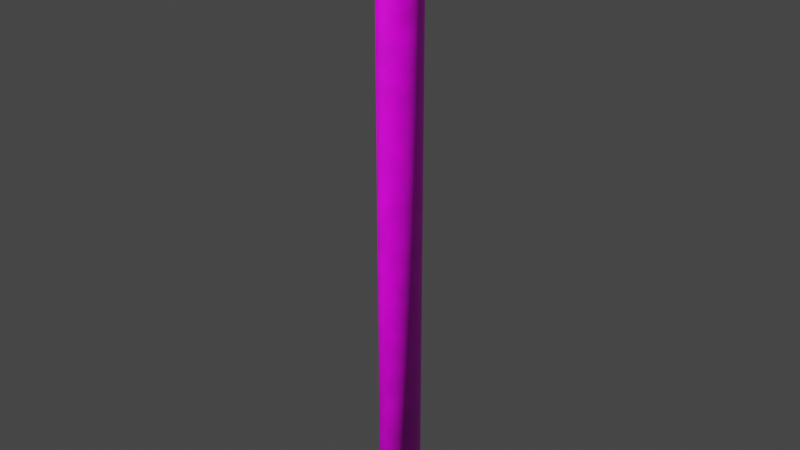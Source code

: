 # Source: Pillar_Type_2.blend  (saved by Blender 3.1.7; exported with 4.5.12 LTS)
import bpy
from mathutils import Matrix  # noqa: F401  (used for matrix-valued properties, if any)

bpy.ops.wm.read_factory_settings(use_empty=True)
scene = bpy.context.scene
scene.name = 'Scene'

# ---- collections
col_collection = bpy.data.collections.new('Collection'); scene.collection.children.link(col_collection)

# ---- images (referenced by path relative to the original .blend; pixels are not part of the script)
import os
ASSET_DIR = os.environ.get("B2B_ASSET_DIR", "")  # directory of the original .blend (textures are referenced by path, not embedded)
HERE = os.path.dirname(os.path.abspath(__file__))  # packed textures are extracted next to this script under _unpacked/

def load_image(name, relpath, width, height, colorspace="sRGB"):
    """Load a texture the original file referenced (path relative to the .blend, or extracted next to this script)."""
    p = next((c for c in (os.path.join(HERE, relpath), os.path.join(ASSET_DIR, relpath)) if relpath and os.path.exists(c)), "")
    if p:
        img = bpy.data.images.load(p, check_existing=True)
        img.name = name
    else:  # same state as the original file: an image datablock whose file is absent (Cycles renders it pink)
        img = bpy.data.images.new(name, width, height)
        img.source = "FILE"
        img.filepath = "//" + (relpath or name)
    img.colorspace_settings.name = colorspace
    return img
img_futuristic_panels1_albedo_png = load_image('futuristic-panels1-albedo.png', 'futuristic-panels1-albedo.png', 1024, 1024, 'sRGB')
img_futuristic_panels1_height_png = load_image('futuristic-panels1-height.png', 'futuristic-panels1-height.png', 1024, 1024, 'Non-Color')
img_futuristic_panels1_metallic_psd = load_image('futuristic-panels1-metallic.psd', 'futuristic-panels1-metallic.psd', 1024, 1024, 'Non-Color')
img_futuristic_panels1_normal_ogl_png = load_image('futuristic-panels1-normal-ogl.png', 'futuristic-panels1-normal-ogl.png', 1024, 1024, 'Non-Color')

# ---- materials (node trees are filled in below, after node groups)
mat_material_003 = bpy.data.materials.new('Material.003')
mat_material_003.use_transparent_shadow = False

# ---- material node trees
mat_material_003.use_nodes = True; mat_material_003.node_tree.nodes.clear()
_N = mat_material_003.node_tree.nodes; _L = mat_material_003.node_tree.links
n0 = _N.new('NodeFrame'); n0.name = 'Frame'; n0.location = (-1270, 330)
n0.label = 'Mapping'
n0.width = 400
n1 = _N.new('NodeFrame'); n1.name = 'Frame.001'; n1.location = (-625, 530)
n1.label = 'Textures'
n1.width = 355
n2 = _N.new('ShaderNodeOutputMaterial'); n2.name = 'Material Output'; n2.location = (300, 300)
n3 = _N.new('ShaderNodeDisplacement'); n3.name = 'Displacement'; n3.location = (10, -260)
n3.inputs[2].default_value = 1.0
n4 = _N.new('ShaderNodeNormalMap'); n4.name = 'Normal Map'; n4.location = (-240, -60)
n5 = _N.new('ShaderNodeMapping'); n5.name = 'Mapping'; n5.location = (230, -30)
n5.inputs[3].default_value = (1.1, 7.8, 1.0)
n6 = _N.new('ShaderNodeTexCoord'); n6.name = 'Texture Coordinate'; n6.location = (30, -30)
n7 = _N.new('ShaderNodeBsdfPrincipled'); n7.name = 'Principled BSDF'; n7.location = (10, 300)
n7.distribution = 'GGX'
n7.subsurface_method = 'RANDOM_WALK_SKIN'
n7.inputs[3].default_value = 1.45
n7.inputs[27].default_value = (0.0, 0.0, 0.0, 1.0)
n7.inputs[28].default_value = 1.0
n8 = _N.new('ShaderNodeTexImage'); n8.name = 'Image Texture.005'; n8.location = (-546, 840)
n8.label = 'Base Color'
n8.image = img_futuristic_panels1_albedo_png
n9 = _N.new('ShaderNodeTexImage'); n9.name = 'Image Texture.004'; n9.location = (-540, 500)
n9.label = 'Base Color'
n9.image = img_futuristic_panels1_albedo_png
n10 = _N.new('ShaderNodeTexImage'); n10.name = 'Image Texture'; n10.location = (85, -870)
n10.label = 'Displacement'
n10.image = img_futuristic_panels1_height_png
n11 = _N.new('ShaderNodeTexImage'); n11.name = 'Image Texture.002'; n11.location = (85, -310)
n11.label = 'Metallic'
n11.image = img_futuristic_panels1_metallic_psd
n12 = _N.new('ShaderNodeTexImage'); n12.name = 'Image Texture.003'; n12.location = (85, -590)
n12.label = 'Normal'
n12.image = img_futuristic_panels1_normal_ogl_png
n13 = _N.new('NodeReroute'); n13.name = 'Reroute'; n13.location = (35, -586)
n13.width = 16
n13.socket_idname = 'NodeSocketVector'
n14 = _N.new('ShaderNodeBrightContrast'); n14.name = 'Bright/Contrast'; n14.location = (-227, 736)
n14.inputs[1].default_value = 0.5
n14.inputs[2].default_value = 1.3
n15 = _N.new('ShaderNodeHueSaturation'); n15.name = 'Hue Saturation Value'; n15.location = (-20, 707)
n16 = _N.new('ShaderNodeTexImage'); n16.name = 'Image Texture.001'; n16.location = (85, -30)
n16.label = 'Base Color'
n16.image = img_futuristic_panels1_albedo_png
n17 = _N.new('ShaderNodeMix'); n17.name = 'Mix'; n17.location = (195, 708)
n17.data_type = 'RGBA'
n18 = _N.new('ShaderNodeTexNoise'); n18.name = 'Noise Texture'; n18.location = (-118, 971)
n18.inputs[2].default_value = 4.6
n5.parent = n0
n6.parent = n0
n10.parent = n1
n11.parent = n1
n12.parent = n1
n13.parent = n1
n16.parent = n1
_L.new(n7.outputs[0], n2.inputs[0])
_L.new(n10.outputs[0], n3.inputs[0])
_L.new(n3.outputs[0], n2.inputs[2])
_L.new(n11.outputs[0], n7.inputs[1])
_L.new(n12.outputs[0], n4.inputs[1])
_L.new(n4.outputs[0], n7.inputs[5])
_L.new(n13.outputs[0], n16.inputs[0])
_L.new(n13.outputs[0], n11.inputs[0])
_L.new(n13.outputs[0], n12.inputs[0])
_L.new(n13.outputs[0], n10.inputs[0])
_L.new(n5.outputs[0], n13.inputs[0])
_L.new(n6.outputs[2], n5.inputs[0])
_L.new(n13.outputs[0], n8.inputs[0])
_L.new(n8.outputs[0], n14.inputs[0])
_L.new(n14.outputs[0], n15.inputs[4])
_L.new(n15.outputs[0], n17.inputs[6])
_L.new(n16.outputs[0], n17.inputs[7])
_L.new(n17.outputs[2], n7.inputs[0])
_L.new(n18.outputs[0], n17.inputs[0])
_L.new(n13.outputs[0], n18.inputs[0])
n2.is_active_output = True

# ---- world
world_world = bpy.data.worlds.new('World'); scene.world = world_world
world_world.use_nodes = True; world_world.node_tree.nodes.clear()
_N = world_world.node_tree.nodes; _L = world_world.node_tree.links
n0 = _N.new('ShaderNodeOutputWorld'); n0.name = 'World Output'; n0.location = (300, 300)
n1 = _N.new('ShaderNodeBackground'); n1.name = 'Background'; n1.location = (10, 300)
n1.inputs[0].default_value = (0.05088, 0.05088, 0.05088, 1.0)
_L.new(n1.outputs[0], n0.inputs[0])
n0.is_active_output = True
world_world.color = (0.05088, 0.05088, 0.05088)
world_world.use_sun_shadow = False
world_world.sun_shadow_jitter_overblur = 0.0

# ---- meshes
me_cylinder = bpy.data.meshes.new('Cylinder')
me_cylinder.from_pydata([(0.0, 1.0, -1.0), (0.0, 1.0, 1.0), (0.1951, 0.9808, -1.0), (0.1951, 0.9808, 1.0), (0.3827, 0.9239, -1.0), (0.3827, 0.9239, 1.0), (0.5556, 0.8315, -1.0), (0.5556, 0.8315, 1.0), (0.7071, 0.7071, -1.0), (0.7071, 0.7071, 1.0), (0.8315, 0.5556, -1.0), (0.8315, 0.5556, 1.0), (0.9239, 0.3827, -1.0), (0.9239, 0.3827, 1.0), (0.9808, 0.1951, -1.0), (0.9808, 0.1951, 1.0), (1.0, -4.371e-08, -1.0), (1.0, -4.371e-08, 1.0), (0.9808, -0.1951, -1.0), (0.9808, -0.1951, 1.0), (0.9239, -0.3827, -1.0), (0.9239, -0.3827, 1.0), (0.8315, -0.5556, -1.0), (0.8315, -0.5556, 1.0), (0.7071, -0.7071, -1.0), (0.7071, -0.7071, 1.0), (0.5556, -0.8315, -1.0), (0.5556, -0.8315, 1.0), (0.3827, -0.9239, -1.0), (0.3827, -0.9239, 1.0), (0.1951, -0.9808, -1.0), (0.1951, -0.9808, 1.0), (-8.742e-08, -1.0, -1.0), (-8.742e-08, -1.0, 1.0), (-0.1951, -0.9808, -1.0), (-0.1951, -0.9808, 1.0), (-0.3827, -0.9239, -1.0), (-0.3827, -0.9239, 1.0), (-0.5556, -0.8315, -1.0), (-0.5556, -0.8315, 1.0), (-0.7071, -0.7071, -1.0), (-0.7071, -0.7071, 1.0), (-0.8315, -0.5556, -1.0), (-0.8315, -0.5556, 1.0), (-0.9239, -0.3827, -1.0), (-0.9239, -0.3827, 1.0), (-0.9808, -0.1951, -1.0), (-0.9808, -0.1951, 1.0), (-1.0, 1.192e-08, -1.0), (-1.0, 1.192e-08, 1.0), (-0.9808, 0.1951, -1.0), (-0.9808, 0.1951, 1.0), (-0.9239, 0.3827, -1.0), (-0.9239, 0.3827, 1.0), (-0.8315, 0.5556, -1.0), (-0.8315, 0.5556, 1.0), (-0.7071, 0.7071, -1.0), (-0.7071, 0.7071, 1.0), (-0.5556, 0.8315, -1.0), (-0.5556, 0.8315, 1.0), (-0.3827, 0.9239, -1.0), (-0.3827, 0.9239, 1.0), (-0.1951, 0.9808, -1.0), (-0.1951, 0.9808, 1.0)], [], [(0, 1, 3, 2), (2, 3, 5, 4), (4, 5, 7, 6), (6, 7, 9, 8), (8, 9, 11, 10), (10, 11, 13, 12), (12, 13, 15, 14), (14, 15, 17, 16), (16, 17, 19, 18), (18, 19, 21, 20), (20, 21, 23, 22), (22, 23, 25, 24), (24, 25, 27, 26), (26, 27, 29, 28), (28, 29, 31, 30), (30, 31, 33, 32), (32, 33, 35, 34), (34, 35, 37, 36), (36, 37, 39, 38), (38, 39, 41, 40), (40, 41, 43, 42), (42, 43, 45, 44), (44, 45, 47, 46), (46, 47, 49, 48), (48, 49, 51, 50), (50, 51, 53, 52), (52, 53, 55, 54), (54, 55, 57, 56), (56, 57, 59, 58), (58, 59, 61, 60), (3, 1, 63, 61, 59, 57, 55, 53, 51, 49, 47, 45, 43, 41, 39, 37, 35, 33, 31, 29, 27, 25, 23, 21, 19, 17, 15, 13, 11, 9, 7, 5), (60, 61, 63, 62), (62, 63, 1, 0), (0, 2, 4, 6, 8, 10, 12, 14, 16, 18, 20, 22, 24, 26, 28, 30, 32, 34, 36, 38, 40, 42, 44, 46, 48, 50, 52, 54, 56, 58, 60, 62)])
me_cylinder.polygons.foreach_set('use_smooth', [True] * 34)
_uv = me_cylinder.uv_layers.new(name='UVMap')
_uv.uv.foreach_set('vector', [1.0, 0.5, 1.0, 1.0, 0.9688, 1.0, 0.9688, 0.5, 0.9688, 0.5, 0.9688, 1.0, 0.9375, 1.0, 0.9375, 0.5, 0.9375, 0.5, 0.9375, 1.0, 0.9062, 1.0, 0.9062, 0.5, 0.9062, 0.5, 0.9062, 1.0, 0.875, 1.0, 0.875, 0.5, 0.875, 0.5, 0.875, 1.0, 0.8438, 1.0, 0.8438, 0.5, 0.8438, 0.5, 0.8438, 1.0, 0.8125, 1.0, 0.8125, 0.5, 0.8125, 0.5, 0.8125, 1.0, 0.7812, 1.0, 0.7812, 0.5, 0.7812, 0.5, 0.7812, 1.0, 0.75, 1.0, 0.75, 0.5, 0.75, 0.5, 0.75, 1.0, 0.7188, 1.0, 0.7188, 0.5, 0.7188, 0.5, 0.7188, 1.0, 0.6875, 1.0, 0.6875, 0.5, 0.6875, 0.5, 0.6875, 1.0, 0.6562, 1.0, 0.6562, 0.5, 0.6562, 0.5, 0.6562, 1.0, 0.625, 1.0, 0.625, 0.5, 0.625, 0.5, 0.625, 1.0, 0.5938, 1.0, 0.5938, 0.5, 0.5938, 0.5, 0.5938, 1.0, 0.5625, 1.0, 0.5625, 0.5, 0.5625, 0.5, 0.5625, 1.0, 0.5312, 1.0, 0.5312, 0.5, 0.5312, 0.5, 0.5312, 1.0, 0.5, 1.0, 0.5, 0.5, 0.5, 0.5, 0.5, 1.0, 0.4688, 1.0, 0.4688, 0.5, 0.4688, 0.5, 0.4688, 1.0, 0.4375, 1.0, 0.4375, 0.5, 0.4375, 0.5, 0.4375, 1.0, 0.4062, 1.0, 0.4062, 0.5, 0.4062, 0.5, 0.4062, 1.0, 0.375, 1.0, 0.375, 0.5, 0.375, 0.5, 0.375, 1.0, 0.3438, 1.0, 0.3438, 0.5, 0.3438, 0.5, 0.3438, 1.0, 0.3125, 1.0, 0.3125, 0.5, 0.3125, 0.5, 0.3125, 1.0, 0.2812, 1.0, 0.2812, 0.5, 0.2812, 0.5, 0.2812, 1.0, 0.25, 1.0, 0.25, 0.5, 0.25, 0.5, 0.25, 1.0, 0.2188, 1.0, 0.2188, 0.5, 0.2188, 0.5, 0.2188, 1.0, 0.1875, 1.0, 0.1875, 0.5, 0.1875, 0.5, 0.1875, 1.0, 0.1562, 1.0, 0.1562, 0.5, 0.1562, 0.5, 0.1562, 1.0, 0.125, 1.0, 0.125, 0.5, 0.125, 0.5, 0.125, 1.0, 0.09375, 1.0, 0.09375, 0.5, 0.09375, 0.5, 0.09375, 1.0, 0.0625, 1.0, 0.0625, 0.5, 0.2968, 0.4854, 0.25, 0.49, 0.2032, 0.4854, 0.1582, 0.4717, 0.1167, 0.4496, 0.08029, 0.4197, 0.05045, 0.3833, 0.02827, 0.3418, 0.01461, 0.2968, 0.01, 0.25, 0.01461, 0.2032, 0.02827, 0.1582, 0.05045, 0.1167, 0.08029, 0.08029, 0.1167, 0.05045, 0.1582, 0.02827, 0.2032, 0.01461, 0.25, 0.01, 0.2968, 0.01461, 0.3418, 0.02827, 0.3833, 0.05045, 0.4197, 0.08029, 0.4496, 0.1167, 0.4717, 0.1582, 0.4854, 0.2032, 0.49, 0.25, 0.4854, 0.2968, 0.4717, 0.3418, 0.4496, 0.3833, 0.4197, 0.4197, 0.3833, 0.4496, 0.3418, 0.4717, 0.0625, 0.5, 0.0625, 1.0, 0.03125, 1.0, 0.03125, 0.5, 0.03125, 0.5, 0.03125, 1.0, 0.0, 1.0, 0.0, 0.5, 0.75, 0.49, 0.7968, 0.4854, 0.8418, 0.4717, 0.8833, 0.4496, 0.9197, 0.4197, 0.9496, 0.3833, 0.9717, 0.3418, 0.9854, 0.2968, 0.99, 0.25, 0.9854, 0.2032, 0.9717, 0.1582, 0.9496, 0.1167, 0.9197, 0.08029, 0.8833, 0.05045, 0.8418, 0.02827, 0.7968, 0.01461, 0.75, 0.01, 0.7032, 0.01461, 0.6582, 0.02827, 0.6167, 0.05045, 0.5803, 0.08029, 0.5504, 0.1167, 0.5283, 0.1582, 0.5146, 0.2032, 0.51, 0.25, 0.5146, 0.2968, 0.5283, 0.3418, 0.5504, 0.3833, 0.5803, 0.4197, 0.6167, 0.4496, 0.6582, 0.4717, 0.7032, 0.4854])
me_cylinder.materials.append(mat_material_003)
me_cylinder.use_remesh_fix_poles = True
me_cylinder.use_remesh_preserve_attributes = False
me_cylinder.update()

# ---- objects
ob_cylinder = bpy.data.objects.new('Cylinder', me_cylinder)

# ---- transforms, parenting, visibility, modifiers, constraints
ob_cylinder.location = (0.0, 0.0, 0.0)
ob_cylinder.scale = (1.0, 1.0, 15.0)

# ---- collection membership
col_collection.objects.link(ob_cylinder)

# ---- scene / render settings (as saved in the file)
scene.frame_start = 1; scene.frame_end = 250; scene.frame_set(1)
scene.render.engine = 'BLENDER_EEVEE_NEXT'
scene.cycles.use_denoising = False
scene.cycles.samples = 128
scene.cycles.sampling_pattern = 'TABULATED_SOBOL'
scene.cycles.use_adaptive_sampling = False
scene.cycles.use_light_tree = False
scene.view_settings.view_transform = 'Filmic'
bpy.context.view_layer.update()

# ---- added for rendering (the .blend has no active camera and no usable light): camera, sun
cam_auto = bpy.data.cameras.new('AutoCamera')
cam_auto.lens = 50.0
cam_auto.sensor_width = 36.0
cam_auto.clip_end = 1000.0
ob_auto_camera = bpy.data.objects.new('AutoCamera', cam_auto)
scene.collection.objects.link(ob_auto_camera)
ob_auto_camera.location = (27.8798, -33.4558, 22.3039)
ob_auto_camera.rotation_euler = (1.09748, -7.21219e-08, 0.694738)
scene.camera = ob_auto_camera
light_auto_sun = bpy.data.lights.new('AutoSun', 'SUN')
light_auto_sun.energy = 3.0
light_auto_sun.angle = 0.0523599
ob_auto_sun = bpy.data.objects.new('AutoSun', light_auto_sun)
scene.collection.objects.link(ob_auto_sun)
ob_auto_sun.rotation_euler = (0.872665, 0.174533, 0.523599)
bpy.context.view_layer.update()
